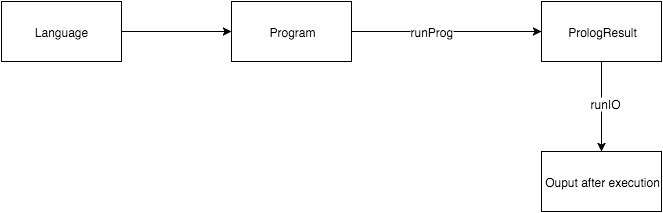

The diagram above was exported from draw.io. Its source (the exported page's mxGraphModel, read from the mxfile embedded in the PNG):
<mxGraphModel dx="1434" dy="924" grid="1" gridSize="10" guides="1" tooltips="1" connect="1" arrows="1" fold="1" page="1" pageScale="1" pageWidth="826" pageHeight="1169" background="#ffffff" math="0">
  <root>
    <mxCell id="0" />
    <mxCell id="1" parent="0" />
    <mxCell id="2" value="Language" style="whiteSpace=wrap;html=1;" parent="1" vertex="1">
      <mxGeometry x="30" y="40" width="120" height="60" as="geometry" />
    </mxCell>
    <mxCell id="4" value="&lt;div&gt;Program&lt;/div&gt;" style="whiteSpace=wrap;html=1;" parent="1" vertex="1">
      <mxGeometry x="260" y="40" width="120" height="60" as="geometry" />
    </mxCell>
    <mxCell id="5" value="" style="endArrow=classic;html=1;exitX=1;exitY=0.5;entryX=0;entryY=0.5;" parent="1" source="2" target="4" edge="1">
      <mxGeometry width="50" height="50" relative="1" as="geometry">
        <mxPoint x="220" y="160" as="sourcePoint" />
        <mxPoint x="270" y="110" as="targetPoint" />
      </mxGeometry>
    </mxCell>
    <mxCell id="6" value="" style="endArrow=classic;html=1;exitX=1;exitY=0.5;entryX=0;entryY=0.5;" parent="1" source="4" edge="1" target="7">
      <mxGeometry width="50" height="50" relative="1" as="geometry">
        <mxPoint x="440" y="170" as="sourcePoint" />
        <mxPoint x="480" y="70" as="targetPoint" />
      </mxGeometry>
    </mxCell>
    <mxCell id="10" value="runProg" style="text;html=1;resizable=0;points=[];;align=center;verticalAlign=middle;labelBackgroundColor=#ffffff;" parent="6" vertex="1" connectable="0">
      <mxGeometry x="-0.16" y="1" relative="1" as="geometry">
        <mxPoint as="offset" />
      </mxGeometry>
    </mxCell>
    <mxCell id="7" value="&lt;div&gt;PrologResult&lt;/div&gt;" style="whiteSpace=wrap;html=1;" parent="1" vertex="1">
      <mxGeometry x="570" y="40" width="120" height="60" as="geometry" />
    </mxCell>
    <mxCell id="8" value="" style="endArrow=classic;html=1;exitX=0.5;exitY=1;entryX=0.5;entryY=0;" parent="1" source="7" edge="1" target="11">
      <mxGeometry width="50" height="50" relative="1" as="geometry">
        <mxPoint x="590" y="250" as="sourcePoint" />
        <mxPoint x="540" y="190" as="targetPoint" />
      </mxGeometry>
    </mxCell>
    <mxCell id="12" value="runIO" style="text;html=1;resizable=0;points=[];;align=center;verticalAlign=middle;labelBackgroundColor=#ffffff;" vertex="1" connectable="0" parent="8">
      <mxGeometry x="-0.0889" y="3" relative="1" as="geometry">
        <mxPoint as="offset" />
      </mxGeometry>
    </mxCell>
    <mxCell id="11" value="Ouput after execution" style="whiteSpace=wrap;html=1;" parent="1" vertex="1">
      <mxGeometry x="570" y="190" width="120" height="60" as="geometry" />
    </mxCell>
  </root>
</mxGraphModel>